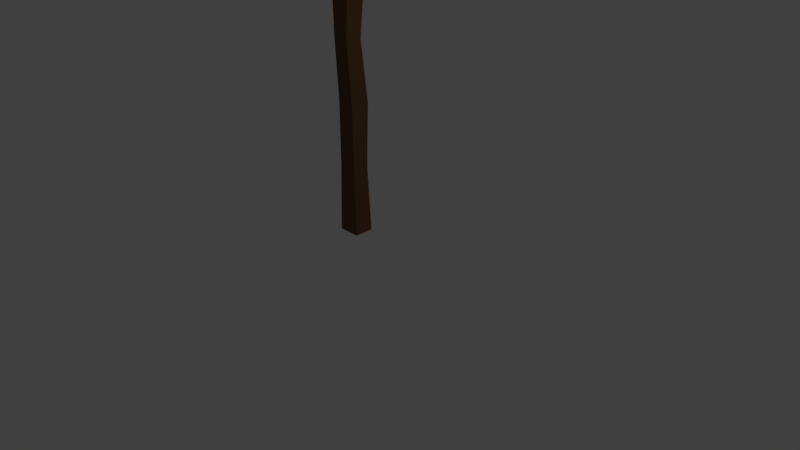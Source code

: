 # Source: woodStick.blend  (saved by Blender 2.77.0; exported with 4.5.12 LTS)
import bpy
from mathutils import Matrix  # noqa: F401  (used for matrix-valued properties, if any)

bpy.ops.wm.read_factory_settings(use_empty=True)
scene = bpy.context.scene
scene.name = 'Scene'

# ---- collections
col_collection_1 = bpy.data.collections.new('Collection 1'); scene.collection.children.link(col_collection_1)

# ---- materials (node trees are filled in below, after node groups)
mat_material = bpy.data.materials.new('Material')
mat_material.alpha_threshold = 0.0
mat_material.diffuse_color = (0.05638, 0.03442, 0.0138, 1.0)
mat_material.roughness = 0.5
mat_material.line_color = (0.0, 0.0, 0.0, 1.0)

# ---- material node trees
mat_material.use_nodes = True; mat_material.node_tree.nodes.clear()
_N = mat_material.node_tree.nodes; _L = mat_material.node_tree.links
n0 = _N.new('ShaderNodeOutputMaterial'); n0.name = 'Material Output'; n0.location = (300, 300)
n1 = _N.new('ShaderNodeBsdfDiffuse'); n1.name = 'Diffuse BSDF'; n1.location = (10, 300)
n1.inputs[0].default_value = (0.1626, 0.08603, 0.0395, 1.0)
n1.inputs[1].default_value = 2.0
_L.new(n1.outputs[0], n0.inputs[0])
n0.is_active_output = True

# ---- world
world_world = bpy.data.worlds.new('World'); scene.world = world_world
world_world.color = (0.05088, 0.05088, 0.05088)
world_world.use_sun_shadow = False
world_world.sun_shadow_jitter_overblur = 0.0
world_world.cycles.sampling_method = 'MANUAL'

# ---- cameras
cam_camera = bpy.data.cameras.new('Camera')
cam_camera.clip_end = 100.0
cam_camera.lens = 35.0
cam_camera.sensor_width = 32.0
cam_camera.sensor_height = 18.0
cam_camera.ortho_scale = 7.314
cam_camera.dof.focus_distance = 0.0

# ---- lights
light_lamp = bpy.data.lights.new('Lamp', 'POINT')
light_lamp.transmission_factor = 0.0
light_lamp.cutoff_distance = 30.0
light_lamp.energy = 100.0
light_lamp.shadow_buffer_clip_start = 1.001
light_lamp.shadow_soft_size = 0.1
light_lamp.shadow_maximum_resolution = 0.006
light_lamp.use_absolute_resolution = True

# ---- meshes
me_cube = bpy.data.meshes.new('Cube')
me_cube.from_pydata([(0.7817, 0.7515, -1.0), (0.7817, -0.7554, -1.0), (-0.773, -0.7554, -1.0), (-0.773, 0.7515, -1.0), (0.7817, 0.7515, 2.226), (0.7817, -0.7554, 2.226), (-0.6754, -0.7544, 2.186), (-0.6754, 0.7525, 2.186), (0.6571, 0.6307, -0.109), (0.8086, 0.723, 0.721), (0.3289, 0.6905, 1.486), (0.6571, -0.6346, -0.109), (0.8086, -0.7749, 0.721), (0.3289, -0.6115, 1.486), (-0.6483, -0.6346, -0.109), (-0.5491, -0.6478, 0.7299), (-0.7081, -0.6925, 1.504), (-0.6483, 0.6307, -0.109), (-0.7368, 0.723, 0.721), (-1.014, 0.6905, 1.486)], [], [(0, 1, 2, 3), (4, 7, 6, 5), (10, 4, 5, 13), (13, 5, 6, 16), (16, 6, 7, 19), (8, 0, 3, 17), (4, 10, 19, 7), (10, 9, 18, 19), (9, 8, 17, 18), (2, 14, 17, 3), (14, 15, 18, 17), (15, 16, 19, 18), (1, 11, 14, 2), (11, 12, 15, 14), (12, 13, 16, 15), (0, 8, 11, 1), (8, 9, 12, 11), (9, 10, 13, 12)])
me_cube.materials.append(mat_material)
me_cube.use_remesh_preserve_volume = False
me_cube.use_remesh_preserve_attributes = False
me_cube.use_mirror_vertex_groups = False
me_cube.update()

# ---- objects
ob_cube = bpy.data.objects.new('Cube', me_cube)
ob_lamp = bpy.data.objects.new('Lamp', light_lamp)
ob_camera = bpy.data.objects.new('Camera', cam_camera)

# ---- transforms, parenting, visibility, modifiers, constraints
ob_cube.location = (-0.3249, -1.266e-07, 1.246)
ob_cube.scale = (0.1918, 0.169, 1.0)
ob_cube.lock_rotations_4d = False
ob_cube.empty_display_type = 'ARROWS'
ob_cube.lineart.crease_threshold = 0.0
ob_lamp.location = (4.076, 1.005, 5.904)
ob_lamp.rotation_euler = (0.6503, 0.05522, 1.866)
ob_lamp.lock_rotations_4d = False
ob_lamp.empty_display_type = 'ARROWS'
ob_lamp.color = (0.0, 0.0, 0.0, 0.0)
ob_lamp.lineart.crease_threshold = 0.0
ob_camera.location = (7.481, -6.508, 5.344)
ob_camera.rotation_euler = (1.109, 0.01082, 0.8149)
ob_camera.lock_rotations_4d = False
ob_camera.empty_display_type = 'ARROWS'
ob_camera.color = (0.0, 0.0, 0.0, 0.0)
ob_camera.display_type = 'WIRE'
ob_camera.lineart.crease_threshold = 0.0

# ---- collection membership
col_collection_1.objects.link(ob_cube)
col_collection_1.objects.link(ob_lamp)
col_collection_1.objects.link(ob_camera)

# ---- scene / render settings (as saved in the file)
scene.camera = ob_camera
scene.frame_start = 1; scene.frame_end = 250; scene.frame_set(1)
scene.render.engine = 'CYCLES'
scene.render.resolution_percentage = 50
scene.render.dither_intensity = 0.0
scene.cycles.use_denoising = False
scene.cycles.samples = 128
scene.cycles.sampling_pattern = 'TABULATED_SOBOL'
scene.cycles.light_sampling_threshold = 0.0
scene.cycles.use_adaptive_sampling = False
scene.cycles.use_light_tree = False
scene.cycles.blur_glossy = 0.0
scene.cycles.sample_clamp_indirect = 0.0
scene.view_settings.view_transform = 'Standard'
bpy.context.view_layer.update()
